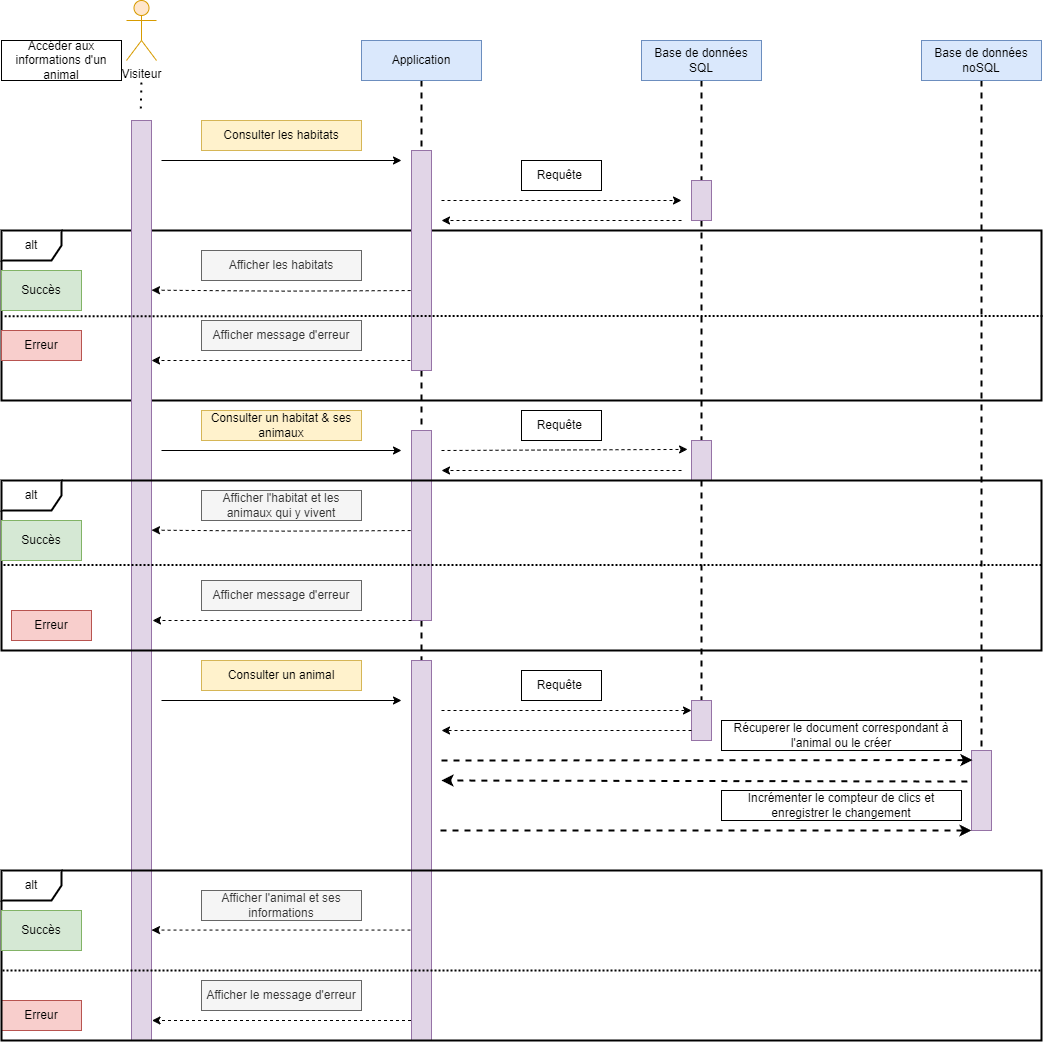

The diagram above was exported from draw.io. Its source (the exported page's mxGraphModel, read from the mxfile embedded in the PNG):
<mxGraphModel dx="3434" dy="1553" grid="1" gridSize="10" guides="1" tooltips="1" connect="1" arrows="1" fold="1" page="1" pageScale="1" pageWidth="827" pageHeight="1169" math="0" shadow="0">
  <root>
    <mxCell id="0" />
    <mxCell id="1" parent="0" />
    <mxCell id="Iup_xDLeiHK0cYVBhUEB-21" value="alt&lt;br&gt;" style="shape=umlFrame;whiteSpace=wrap;html=1;pointerEvents=0;strokeWidth=2;" vertex="1" parent="1">
      <mxGeometry y="350" width="1040" height="170" as="geometry" />
    </mxCell>
    <mxCell id="Iup_xDLeiHK0cYVBhUEB-1" value="Visiteur" style="shape=umlActor;verticalLabelPosition=bottom;verticalAlign=top;html=1;outlineConnect=0;fillColor=#ffe6cc;strokeColor=#d79b00;gradientColor=none;shadow=0;" vertex="1" parent="1">
      <mxGeometry x="125" y="120" width="30" height="60" as="geometry" />
    </mxCell>
    <mxCell id="Iup_xDLeiHK0cYVBhUEB-2" value="Accéder aux informations d'un animal" style="text;html=1;align=center;verticalAlign=middle;whiteSpace=wrap;rounded=0;strokeColor=default;fillColor=default;" vertex="1" parent="1">
      <mxGeometry y="160" width="120" height="40" as="geometry" />
    </mxCell>
    <mxCell id="Iup_xDLeiHK0cYVBhUEB-3" value="" style="rounded=0;whiteSpace=wrap;html=1;fillColor=#e1d5e7;strokeColor=#9673a6;" vertex="1" parent="1">
      <mxGeometry x="130" y="240" width="20" height="920" as="geometry" />
    </mxCell>
    <mxCell id="Iup_xDLeiHK0cYVBhUEB-4" value="" style="endArrow=none;dashed=1;html=1;dashPattern=1 3;strokeWidth=2;rounded=0;exitX=0.464;exitY=-0.013;exitDx=0;exitDy=0;exitPerimeter=0;" edge="1" parent="1" source="Iup_xDLeiHK0cYVBhUEB-3">
      <mxGeometry width="50" height="50" relative="1" as="geometry">
        <mxPoint x="310" y="370" as="sourcePoint" />
        <mxPoint x="140" y="200" as="targetPoint" />
      </mxGeometry>
    </mxCell>
    <mxCell id="Iup_xDLeiHK0cYVBhUEB-5" value="Consulter les habitats" style="text;html=1;strokeColor=#d6b656;fillColor=#fff2cc;align=center;verticalAlign=middle;whiteSpace=wrap;rounded=0;" vertex="1" parent="1">
      <mxGeometry x="200" y="240" width="160" height="30" as="geometry" />
    </mxCell>
    <mxCell id="Iup_xDLeiHK0cYVBhUEB-23" style="edgeStyle=orthogonalEdgeStyle;rounded=0;orthogonalLoop=1;jettySize=auto;html=1;exitX=0.5;exitY=1;exitDx=0;exitDy=0;entryX=0.5;entryY=0;entryDx=0;entryDy=0;endArrow=none;endFill=0;dashed=1;strokeWidth=2;" edge="1" parent="1" source="Iup_xDLeiHK0cYVBhUEB-6" target="Iup_xDLeiHK0cYVBhUEB-7">
      <mxGeometry relative="1" as="geometry" />
    </mxCell>
    <mxCell id="Iup_xDLeiHK0cYVBhUEB-6" value="Application" style="html=1;whiteSpace=wrap;fillColor=#dae8fc;strokeColor=#6c8ebf;" vertex="1" parent="1">
      <mxGeometry x="360" y="160" width="120" height="40" as="geometry" />
    </mxCell>
    <mxCell id="Iup_xDLeiHK0cYVBhUEB-57" style="edgeStyle=orthogonalEdgeStyle;rounded=0;orthogonalLoop=1;jettySize=auto;html=1;exitX=0.5;exitY=1;exitDx=0;exitDy=0;endArrow=none;endFill=0;dashed=1;strokeWidth=2;" edge="1" parent="1" source="Iup_xDLeiHK0cYVBhUEB-7" target="Iup_xDLeiHK0cYVBhUEB-34">
      <mxGeometry relative="1" as="geometry" />
    </mxCell>
    <mxCell id="Iup_xDLeiHK0cYVBhUEB-7" value="" style="rounded=0;whiteSpace=wrap;html=1;fillColor=#e1d5e7;strokeColor=#9673a6;" vertex="1" parent="1">
      <mxGeometry x="410" y="270" width="20" height="220" as="geometry" />
    </mxCell>
    <mxCell id="Iup_xDLeiHK0cYVBhUEB-8" value="" style="endArrow=classic;html=1;rounded=0;" edge="1" parent="1">
      <mxGeometry width="50" height="50" relative="1" as="geometry">
        <mxPoint x="160" y="280" as="sourcePoint" />
        <mxPoint x="400" y="280" as="targetPoint" />
      </mxGeometry>
    </mxCell>
    <mxCell id="Iup_xDLeiHK0cYVBhUEB-24" style="edgeStyle=orthogonalEdgeStyle;rounded=0;orthogonalLoop=1;jettySize=auto;html=1;exitX=0.5;exitY=1;exitDx=0;exitDy=0;endArrow=none;endFill=0;dashed=1;strokeWidth=2;" edge="1" parent="1" source="Iup_xDLeiHK0cYVBhUEB-9" target="Iup_xDLeiHK0cYVBhUEB-11">
      <mxGeometry relative="1" as="geometry" />
    </mxCell>
    <mxCell id="Iup_xDLeiHK0cYVBhUEB-9" value="Base de données SQL" style="html=1;whiteSpace=wrap;fillColor=#dae8fc;strokeColor=#6c8ebf;" vertex="1" parent="1">
      <mxGeometry x="640" y="160" width="120" height="40" as="geometry" />
    </mxCell>
    <mxCell id="Iup_xDLeiHK0cYVBhUEB-55" style="edgeStyle=orthogonalEdgeStyle;rounded=0;orthogonalLoop=1;jettySize=auto;html=1;exitX=0.5;exitY=1;exitDx=0;exitDy=0;entryX=0.5;entryY=0;entryDx=0;entryDy=0;dashed=1;endArrow=none;endFill=0;strokeWidth=2;" edge="1" parent="1" source="Iup_xDLeiHK0cYVBhUEB-11" target="Iup_xDLeiHK0cYVBhUEB-39">
      <mxGeometry relative="1" as="geometry" />
    </mxCell>
    <mxCell id="Iup_xDLeiHK0cYVBhUEB-11" value="" style="rounded=0;whiteSpace=wrap;html=1;fillColor=#e1d5e7;strokeColor=#9673a6;" vertex="1" parent="1">
      <mxGeometry x="690" y="300" width="20" height="40" as="geometry" />
    </mxCell>
    <mxCell id="Iup_xDLeiHK0cYVBhUEB-13" value="" style="endArrow=classic;html=1;rounded=0;dashed=1;" edge="1" parent="1">
      <mxGeometry width="50" height="50" relative="1" as="geometry">
        <mxPoint x="440" y="320" as="sourcePoint" />
        <mxPoint x="680" y="320" as="targetPoint" />
      </mxGeometry>
    </mxCell>
    <mxCell id="Iup_xDLeiHK0cYVBhUEB-69" style="edgeStyle=orthogonalEdgeStyle;rounded=0;orthogonalLoop=1;jettySize=auto;html=1;exitX=0.5;exitY=1;exitDx=0;exitDy=0;entryX=0.5;entryY=0;entryDx=0;entryDy=0;dashed=1;endArrow=none;endFill=0;strokeWidth=2;" edge="1" parent="1" source="Iup_xDLeiHK0cYVBhUEB-14" target="Iup_xDLeiHK0cYVBhUEB-67">
      <mxGeometry relative="1" as="geometry" />
    </mxCell>
    <mxCell id="Iup_xDLeiHK0cYVBhUEB-14" value="Base de données noSQL" style="html=1;whiteSpace=wrap;fillColor=#dae8fc;strokeColor=#6c8ebf;" vertex="1" parent="1">
      <mxGeometry x="920" y="160" width="120" height="40" as="geometry" />
    </mxCell>
    <mxCell id="Iup_xDLeiHK0cYVBhUEB-15" value="" style="endArrow=classic;html=1;rounded=0;dashed=1;" edge="1" parent="1">
      <mxGeometry width="50" height="50" relative="1" as="geometry">
        <mxPoint x="680" y="340" as="sourcePoint" />
        <mxPoint x="440" y="340" as="targetPoint" />
      </mxGeometry>
    </mxCell>
    <mxCell id="Iup_xDLeiHK0cYVBhUEB-16" value="Requête&amp;nbsp;&lt;br&gt;" style="text;html=1;strokeColor=default;fillColor=default;align=center;verticalAlign=middle;whiteSpace=wrap;rounded=0;" vertex="1" parent="1">
      <mxGeometry x="520" y="280" width="80" height="30" as="geometry" />
    </mxCell>
    <mxCell id="Iup_xDLeiHK0cYVBhUEB-22" value="" style="endArrow=none;html=1;rounded=0;exitX=0.003;exitY=0.504;exitDx=0;exitDy=0;exitPerimeter=0;dashed=1;entryX=1.001;entryY=0.503;entryDx=0;entryDy=0;entryPerimeter=0;dashPattern=1 1;strokeWidth=2;" edge="1" parent="1" source="Iup_xDLeiHK0cYVBhUEB-21" target="Iup_xDLeiHK0cYVBhUEB-21">
      <mxGeometry width="50" height="50" relative="1" as="geometry">
        <mxPoint x="30" y="520" as="sourcePoint" />
        <mxPoint x="1020" y="496" as="targetPoint" />
      </mxGeometry>
    </mxCell>
    <mxCell id="Iup_xDLeiHK0cYVBhUEB-25" value="Succès" style="text;html=1;align=center;verticalAlign=middle;whiteSpace=wrap;rounded=0;strokeColor=#82b366;fillColor=#d5e8d4;" vertex="1" parent="1">
      <mxGeometry y="390" width="80" height="40" as="geometry" />
    </mxCell>
    <mxCell id="Iup_xDLeiHK0cYVBhUEB-27" value="Erreur" style="text;html=1;align=center;verticalAlign=middle;whiteSpace=wrap;rounded=0;strokeColor=#b85450;fillColor=#f8cecc;" vertex="1" parent="1">
      <mxGeometry y="450" width="80" height="30" as="geometry" />
    </mxCell>
    <mxCell id="Iup_xDLeiHK0cYVBhUEB-29" style="edgeStyle=orthogonalEdgeStyle;rounded=0;orthogonalLoop=1;jettySize=auto;html=1;exitX=0;exitY=0.5;exitDx=0;exitDy=0;entryX=1.042;entryY=0.549;entryDx=0;entryDy=0;entryPerimeter=0;dashed=1;" edge="1" parent="1">
      <mxGeometry relative="1" as="geometry">
        <mxPoint x="409.16" y="410.06" as="sourcePoint" />
        <mxPoint x="150.00000000000014" y="409.66000000000014" as="targetPoint" />
      </mxGeometry>
    </mxCell>
    <mxCell id="Iup_xDLeiHK0cYVBhUEB-30" value="Afficher les habitats" style="text;html=1;strokeColor=#666666;fillColor=#f5f5f5;align=center;verticalAlign=middle;whiteSpace=wrap;rounded=0;fontColor=#333333;" vertex="1" parent="1">
      <mxGeometry x="200" y="370" width="160" height="30" as="geometry" />
    </mxCell>
    <mxCell id="Iup_xDLeiHK0cYVBhUEB-31" style="edgeStyle=orthogonalEdgeStyle;rounded=0;orthogonalLoop=1;jettySize=auto;html=1;entryX=1.042;entryY=0.549;entryDx=0;entryDy=0;entryPerimeter=0;dashed=1;" edge="1" parent="1">
      <mxGeometry relative="1" as="geometry">
        <mxPoint x="409" y="480" as="sourcePoint" />
        <mxPoint x="150" y="480" as="targetPoint" />
      </mxGeometry>
    </mxCell>
    <mxCell id="Iup_xDLeiHK0cYVBhUEB-32" value="Afficher message d'erreur" style="text;html=1;strokeColor=#666666;fillColor=#f5f5f5;align=center;verticalAlign=middle;whiteSpace=wrap;rounded=0;fontColor=#333333;" vertex="1" parent="1">
      <mxGeometry x="200" y="700" width="160" height="30" as="geometry" />
    </mxCell>
    <mxCell id="Iup_xDLeiHK0cYVBhUEB-33" value="" style="endArrow=classic;html=1;rounded=0;" edge="1" parent="1">
      <mxGeometry width="50" height="50" relative="1" as="geometry">
        <mxPoint x="160" y="570" as="sourcePoint" />
        <mxPoint x="400" y="570" as="targetPoint" />
      </mxGeometry>
    </mxCell>
    <mxCell id="Iup_xDLeiHK0cYVBhUEB-58" style="edgeStyle=orthogonalEdgeStyle;rounded=0;orthogonalLoop=1;jettySize=auto;html=1;exitX=0.5;exitY=1;exitDx=0;exitDy=0;entryX=0.5;entryY=0;entryDx=0;entryDy=0;endArrow=none;endFill=0;dashed=1;strokeWidth=2;" edge="1" parent="1" source="Iup_xDLeiHK0cYVBhUEB-34" target="Iup_xDLeiHK0cYVBhUEB-56">
      <mxGeometry relative="1" as="geometry" />
    </mxCell>
    <mxCell id="Iup_xDLeiHK0cYVBhUEB-34" value="" style="rounded=0;whiteSpace=wrap;html=1;fillColor=#e1d5e7;strokeColor=#9673a6;" vertex="1" parent="1">
      <mxGeometry x="410" y="550" width="20" height="190" as="geometry" />
    </mxCell>
    <mxCell id="Iup_xDLeiHK0cYVBhUEB-35" value="Consulter un habitat &amp;amp; ses animaux" style="text;html=1;strokeColor=#d6b656;fillColor=#fff2cc;align=center;verticalAlign=middle;whiteSpace=wrap;rounded=0;" vertex="1" parent="1">
      <mxGeometry x="200" y="530" width="160" height="30" as="geometry" />
    </mxCell>
    <mxCell id="Iup_xDLeiHK0cYVBhUEB-63" style="edgeStyle=orthogonalEdgeStyle;rounded=0;orthogonalLoop=1;jettySize=auto;html=1;exitX=0.5;exitY=1;exitDx=0;exitDy=0;entryX=0.5;entryY=0;entryDx=0;entryDy=0;dashed=1;endArrow=none;endFill=0;strokeWidth=2;" edge="1" parent="1" source="Iup_xDLeiHK0cYVBhUEB-39" target="Iup_xDLeiHK0cYVBhUEB-62">
      <mxGeometry relative="1" as="geometry" />
    </mxCell>
    <mxCell id="Iup_xDLeiHK0cYVBhUEB-39" value="" style="rounded=0;whiteSpace=wrap;html=1;fillColor=#e1d5e7;strokeColor=#9673a6;" vertex="1" parent="1">
      <mxGeometry x="690" y="560" width="20" height="40" as="geometry" />
    </mxCell>
    <mxCell id="Iup_xDLeiHK0cYVBhUEB-41" value="" style="endArrow=classic;html=1;rounded=0;entryX=-0.197;entryY=0.223;entryDx=0;entryDy=0;entryPerimeter=0;dashed=1;" edge="1" parent="1" target="Iup_xDLeiHK0cYVBhUEB-39">
      <mxGeometry width="50" height="50" relative="1" as="geometry">
        <mxPoint x="440" y="570" as="sourcePoint" />
        <mxPoint x="430" y="540" as="targetPoint" />
      </mxGeometry>
    </mxCell>
    <mxCell id="Iup_xDLeiHK0cYVBhUEB-42" value="" style="endArrow=classic;html=1;rounded=0;dashed=1;" edge="1" parent="1">
      <mxGeometry width="50" height="50" relative="1" as="geometry">
        <mxPoint x="680" y="590" as="sourcePoint" />
        <mxPoint x="440" y="590" as="targetPoint" />
      </mxGeometry>
    </mxCell>
    <mxCell id="Iup_xDLeiHK0cYVBhUEB-43" value="Requête&amp;nbsp;" style="text;html=1;strokeColor=default;fillColor=default;align=center;verticalAlign=middle;whiteSpace=wrap;rounded=0;" vertex="1" parent="1">
      <mxGeometry x="520" y="530" width="80" height="30" as="geometry" />
    </mxCell>
    <mxCell id="Iup_xDLeiHK0cYVBhUEB-44" value="alt&lt;br&gt;" style="shape=umlFrame;whiteSpace=wrap;html=1;pointerEvents=0;strokeWidth=2;" vertex="1" parent="1">
      <mxGeometry y="600" width="1040" height="170" as="geometry" />
    </mxCell>
    <mxCell id="Iup_xDLeiHK0cYVBhUEB-45" value="Erreur" style="text;html=1;align=center;verticalAlign=middle;whiteSpace=wrap;rounded=0;strokeColor=#b85450;fillColor=#f8cecc;" vertex="1" parent="1">
      <mxGeometry y="1120" width="80" height="30" as="geometry" />
    </mxCell>
    <mxCell id="Iup_xDLeiHK0cYVBhUEB-46" value="" style="endArrow=none;html=1;rounded=0;exitX=0.003;exitY=0.504;exitDx=0;exitDy=0;exitPerimeter=0;dashed=1;entryX=1.001;entryY=0.503;entryDx=0;entryDy=0;entryPerimeter=0;dashPattern=1 1;strokeWidth=2;" edge="1" parent="1">
      <mxGeometry width="50" height="50" relative="1" as="geometry">
        <mxPoint x="2" y="684.5" as="sourcePoint" />
        <mxPoint x="1040" y="684.5" as="targetPoint" />
      </mxGeometry>
    </mxCell>
    <mxCell id="Iup_xDLeiHK0cYVBhUEB-47" value="Succès" style="text;html=1;align=center;verticalAlign=middle;whiteSpace=wrap;rounded=0;strokeColor=#82b366;fillColor=#d5e8d4;" vertex="1" parent="1">
      <mxGeometry y="640" width="80" height="40" as="geometry" />
    </mxCell>
    <mxCell id="Iup_xDLeiHK0cYVBhUEB-48" style="edgeStyle=orthogonalEdgeStyle;rounded=0;orthogonalLoop=1;jettySize=auto;html=1;exitX=0;exitY=0.5;exitDx=0;exitDy=0;entryX=1.042;entryY=0.549;entryDx=0;entryDy=0;entryPerimeter=0;dashed=1;" edge="1" parent="1">
      <mxGeometry relative="1" as="geometry">
        <mxPoint x="409.16" y="650.06" as="sourcePoint" />
        <mxPoint x="150.00000000000014" y="649.6600000000001" as="targetPoint" />
      </mxGeometry>
    </mxCell>
    <mxCell id="Iup_xDLeiHK0cYVBhUEB-49" value="Afficher l'habitat et les animaux qui y vivent" style="text;html=1;strokeColor=#666666;fillColor=#f5f5f5;align=center;verticalAlign=middle;whiteSpace=wrap;rounded=0;fontColor=#333333;" vertex="1" parent="1">
      <mxGeometry x="200" y="610" width="160" height="30" as="geometry" />
    </mxCell>
    <mxCell id="Iup_xDLeiHK0cYVBhUEB-53" style="edgeStyle=orthogonalEdgeStyle;rounded=0;orthogonalLoop=1;jettySize=auto;html=1;entryX=1.042;entryY=0.549;entryDx=0;entryDy=0;entryPerimeter=0;dashed=1;" edge="1" parent="1">
      <mxGeometry relative="1" as="geometry">
        <mxPoint x="410" y="740" as="sourcePoint" />
        <mxPoint x="151" y="740" as="targetPoint" />
      </mxGeometry>
    </mxCell>
    <mxCell id="Iup_xDLeiHK0cYVBhUEB-54" value="Afficher message d'erreur" style="text;html=1;strokeColor=#666666;fillColor=#f5f5f5;align=center;verticalAlign=middle;whiteSpace=wrap;rounded=0;fontColor=#333333;" vertex="1" parent="1">
      <mxGeometry x="200" y="440" width="160" height="30" as="geometry" />
    </mxCell>
    <mxCell id="Iup_xDLeiHK0cYVBhUEB-56" value="" style="rounded=0;whiteSpace=wrap;html=1;fillColor=#e1d5e7;strokeColor=#9673a6;" vertex="1" parent="1">
      <mxGeometry x="410" y="780" width="20" height="380" as="geometry" />
    </mxCell>
    <mxCell id="Iup_xDLeiHK0cYVBhUEB-59" value="" style="endArrow=classic;html=1;rounded=0;" edge="1" parent="1">
      <mxGeometry width="50" height="50" relative="1" as="geometry">
        <mxPoint x="160" y="820" as="sourcePoint" />
        <mxPoint x="400" y="820" as="targetPoint" />
      </mxGeometry>
    </mxCell>
    <mxCell id="Iup_xDLeiHK0cYVBhUEB-61" value="Consulter un animal" style="text;html=1;strokeColor=#d6b656;fillColor=#fff2cc;align=center;verticalAlign=middle;whiteSpace=wrap;rounded=0;" vertex="1" parent="1">
      <mxGeometry x="200" y="780" width="160" height="30" as="geometry" />
    </mxCell>
    <mxCell id="Iup_xDLeiHK0cYVBhUEB-62" value="" style="rounded=0;whiteSpace=wrap;html=1;fillColor=#e1d5e7;strokeColor=#9673a6;" vertex="1" parent="1">
      <mxGeometry x="690" y="820" width="20" height="40" as="geometry" />
    </mxCell>
    <mxCell id="Iup_xDLeiHK0cYVBhUEB-64" value="" style="endArrow=classic;html=1;rounded=0;entryX=0;entryY=0.25;entryDx=0;entryDy=0;dashed=1;" edge="1" parent="1" target="Iup_xDLeiHK0cYVBhUEB-62">
      <mxGeometry width="50" height="50" relative="1" as="geometry">
        <mxPoint x="440" y="830" as="sourcePoint" />
        <mxPoint x="570" y="770" as="targetPoint" />
      </mxGeometry>
    </mxCell>
    <mxCell id="Iup_xDLeiHK0cYVBhUEB-65" value="Requête&amp;nbsp;" style="text;html=1;strokeColor=default;fillColor=default;align=center;verticalAlign=middle;whiteSpace=wrap;rounded=0;" vertex="1" parent="1">
      <mxGeometry x="520" y="790" width="80" height="30" as="geometry" />
    </mxCell>
    <mxCell id="Iup_xDLeiHK0cYVBhUEB-66" value="" style="endArrow=classic;html=1;rounded=0;exitX=0;exitY=0.75;exitDx=0;exitDy=0;dashed=1;" edge="1" parent="1" source="Iup_xDLeiHK0cYVBhUEB-62">
      <mxGeometry width="50" height="50" relative="1" as="geometry">
        <mxPoint x="580" y="810" as="sourcePoint" />
        <mxPoint x="440" y="850" as="targetPoint" />
      </mxGeometry>
    </mxCell>
    <mxCell id="Iup_xDLeiHK0cYVBhUEB-67" value="" style="rounded=0;whiteSpace=wrap;html=1;fillColor=#e1d5e7;strokeColor=#9673a6;" vertex="1" parent="1">
      <mxGeometry x="970" y="870" width="20" height="80" as="geometry" />
    </mxCell>
    <mxCell id="Iup_xDLeiHK0cYVBhUEB-70" value="alt&lt;br&gt;" style="shape=umlFrame;whiteSpace=wrap;html=1;pointerEvents=0;strokeWidth=2;" vertex="1" parent="1">
      <mxGeometry y="990" width="1040" height="170" as="geometry" />
    </mxCell>
    <mxCell id="Iup_xDLeiHK0cYVBhUEB-71" value="" style="endArrow=classic;html=1;rounded=0;entryX=0.05;entryY=0.12;entryDx=0;entryDy=0;dashed=1;entryPerimeter=0;fillColor=#d5e8d4;strokeColor=#000000;strokeWidth=2;" edge="1" parent="1" target="Iup_xDLeiHK0cYVBhUEB-67">
      <mxGeometry width="50" height="50" relative="1" as="geometry">
        <mxPoint x="440" y="880" as="sourcePoint" />
        <mxPoint x="490" y="850" as="targetPoint" />
      </mxGeometry>
    </mxCell>
    <mxCell id="Iup_xDLeiHK0cYVBhUEB-72" value="" style="endArrow=classic;html=1;rounded=0;exitX=-0.209;exitY=0.388;exitDx=0;exitDy=0;dashed=1;exitPerimeter=0;fillColor=#d5e8d4;strokeColor=#000000;strokeWidth=2;" edge="1" parent="1" source="Iup_xDLeiHK0cYVBhUEB-67">
      <mxGeometry width="50" height="50" relative="1" as="geometry">
        <mxPoint x="640" y="930" as="sourcePoint" />
        <mxPoint x="440" y="900" as="targetPoint" />
      </mxGeometry>
    </mxCell>
    <mxCell id="Iup_xDLeiHK0cYVBhUEB-73" value="Incrémenter le compteur de clics et enregistrer le changement" style="text;html=1;strokeColor=default;fillColor=default;align=center;verticalAlign=middle;whiteSpace=wrap;rounded=0;" vertex="1" parent="1">
      <mxGeometry x="720" y="910" width="240" height="30" as="geometry" />
    </mxCell>
    <mxCell id="Iup_xDLeiHK0cYVBhUEB-74" value="" style="endArrow=classic;html=1;rounded=0;entryX=0.05;entryY=0.12;entryDx=0;entryDy=0;dashed=1;entryPerimeter=0;fillColor=#d5e8d4;strokeColor=#000000;strokeWidth=2;" edge="1" parent="1">
      <mxGeometry width="50" height="50" relative="1" as="geometry">
        <mxPoint x="439" y="950" as="sourcePoint" />
        <mxPoint x="970" y="950" as="targetPoint" />
      </mxGeometry>
    </mxCell>
    <mxCell id="Iup_xDLeiHK0cYVBhUEB-75" value="Récuperer le document correspondant à l'animal ou le créer" style="text;html=1;strokeColor=default;fillColor=default;align=center;verticalAlign=middle;whiteSpace=wrap;rounded=0;" vertex="1" parent="1">
      <mxGeometry x="720" y="840" width="240" height="30" as="geometry" />
    </mxCell>
    <mxCell id="Iup_xDLeiHK0cYVBhUEB-77" value="Erreur" style="text;html=1;align=center;verticalAlign=middle;whiteSpace=wrap;rounded=0;strokeColor=#b85450;fillColor=#f8cecc;" vertex="1" parent="1">
      <mxGeometry x="10" y="730" width="80" height="30" as="geometry" />
    </mxCell>
    <mxCell id="Iup_xDLeiHK0cYVBhUEB-78" value="Succès" style="text;html=1;align=center;verticalAlign=middle;whiteSpace=wrap;rounded=0;strokeColor=#82b366;fillColor=#d5e8d4;" vertex="1" parent="1">
      <mxGeometry y="1030" width="80" height="40" as="geometry" />
    </mxCell>
    <mxCell id="Iup_xDLeiHK0cYVBhUEB-79" value="" style="endArrow=none;html=1;rounded=0;exitX=0.003;exitY=0.504;exitDx=0;exitDy=0;exitPerimeter=0;dashed=1;entryX=1.001;entryY=0.503;entryDx=0;entryDy=0;entryPerimeter=0;dashPattern=1 1;strokeWidth=2;" edge="1" parent="1">
      <mxGeometry width="50" height="50" relative="1" as="geometry">
        <mxPoint x="1" y="1090" as="sourcePoint" />
        <mxPoint x="1039" y="1090" as="targetPoint" />
      </mxGeometry>
    </mxCell>
    <mxCell id="Iup_xDLeiHK0cYVBhUEB-80" style="edgeStyle=orthogonalEdgeStyle;rounded=0;orthogonalLoop=1;jettySize=auto;html=1;entryX=1.042;entryY=0.549;entryDx=0;entryDy=0;entryPerimeter=0;dashed=1;" edge="1" parent="1">
      <mxGeometry relative="1" as="geometry">
        <mxPoint x="409" y="1049.57" as="sourcePoint" />
        <mxPoint x="150" y="1049.57" as="targetPoint" />
      </mxGeometry>
    </mxCell>
    <mxCell id="Iup_xDLeiHK0cYVBhUEB-81" value="Afficher l'animal et ses informations" style="text;html=1;strokeColor=#666666;fillColor=#f5f5f5;align=center;verticalAlign=middle;whiteSpace=wrap;rounded=0;fontColor=#333333;" vertex="1" parent="1">
      <mxGeometry x="200" y="1010" width="160" height="30" as="geometry" />
    </mxCell>
    <mxCell id="Iup_xDLeiHK0cYVBhUEB-82" style="edgeStyle=orthogonalEdgeStyle;rounded=0;orthogonalLoop=1;jettySize=auto;html=1;entryX=1.042;entryY=0.549;entryDx=0;entryDy=0;entryPerimeter=0;dashed=1;" edge="1" parent="1">
      <mxGeometry relative="1" as="geometry">
        <mxPoint x="409.5" y="1140" as="sourcePoint" />
        <mxPoint x="150.5" y="1140" as="targetPoint" />
      </mxGeometry>
    </mxCell>
    <mxCell id="Iup_xDLeiHK0cYVBhUEB-83" value="Afficher le message d'erreur" style="text;html=1;strokeColor=#666666;fillColor=#f5f5f5;align=center;verticalAlign=middle;whiteSpace=wrap;rounded=0;fontColor=#333333;" vertex="1" parent="1">
      <mxGeometry x="200" y="1100" width="160" height="30" as="geometry" />
    </mxCell>
  </root>
</mxGraphModel>